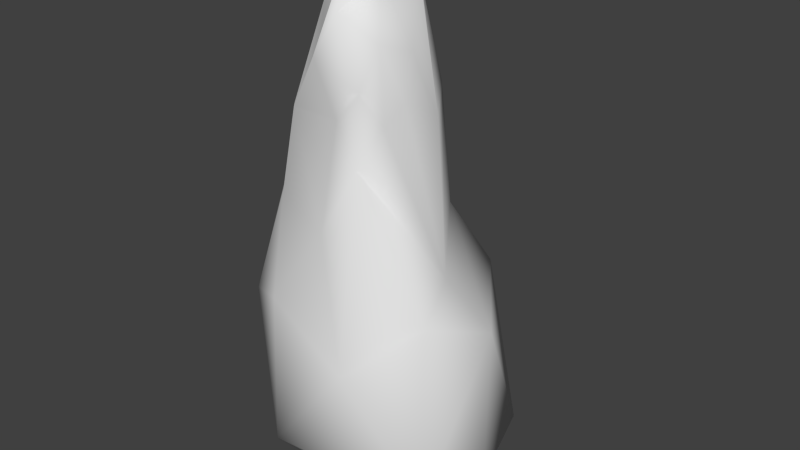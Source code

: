 # Source: rockPier.blend  (saved by Blender 2.69.0; exported with 4.5.12 LTS)
import bpy
from mathutils import Matrix  # noqa: F401  (used for matrix-valued properties, if any)

bpy.ops.wm.read_factory_settings(use_empty=True)
scene = bpy.context.scene
scene.name = 'Scene'

# ---- collections
col_collection_1 = bpy.data.collections.new('Collection 1'); scene.collection.children.link(col_collection_1)

# ---- materials (node trees are filled in below, after node groups)
mat_material = bpy.data.materials.new('Material')
mat_material.alpha_threshold = 0.0
mat_material.use_transparent_shadow = False
mat_material.roughness = 0.5
mat_material.line_color = (0.0, 0.0, 0.0, 1.0)

# ---- material node trees

# ---- world
world_world = bpy.data.worlds.new('World'); scene.world = world_world
world_world.color = (0.05088, 0.05088, 0.05088)
world_world.use_sun_shadow = False
world_world.sun_shadow_jitter_overblur = 0.0
world_world.cycles.sampling_method = 'MANUAL'
world_world.cycles.sample_map_resolution = 256

# ---- meshes
me_cube = bpy.data.meshes.new('Cube')
me_cube.from_pydata([(0.6494, -0.8503, -3.936), (1.423, -0.9306, -0.9977), (-0.4638, -1.544, -0.9977), (-1.752, -0.03447, -0.9977), (-0.4638, 1.783, -0.9977), (0.717, -1.306, 0.957), (-0.9559, -0.5548, 1.144), (-0.9378, 1.05, 1.148), (0.2443, 0.8178, 1.306), (0.9601, -0.1674, 1.306), (-0.1187, 0.02562, 2.943), (-0.4844, -1.607, -3.096), (1.815, -1.472, -3.027), (0.6124, -1.571, -1.683), (1.663, 0.06151, -1.426), (1.472, 0.9731, -3.292), (-1.61, 0.05311, -3.091), (-1.363, -0.978, -1.426), (-1.048, 1.966, -3.593), (-1.363, 0.9091, -1.426), (0.5539, 1.588, -1.426), (1.261, -0.3631, -0.6135), (0.1797, -1.338, 0.02017), (-1.374, -0.2136, 0.332), (-0.6583, -1.105, 0.2512), (0.3459, -1.157, 2.635), (-1.36, 0.4408, 0.3301), (0.02914, 1.332, -0.6135), (0.8088, -0.5731, 1.546), (-0.5051, -1.016, 1.329), (-1.095, -0.08998, 1.546), (-0.3346, 1.044, 1.447), (0.05122, -0.505, 2.857), (0.5257, 0.0, 2.902), (-0.5472, -0.405, 2.461), (-0.7237, 0.4981, 2.669), (0.1625, 0.5, 2.607), (-0.3832, 0.4642, 2.88), (-0.3973, 0.8261, 2.565), (0.7511, -0.8843, 1.347), (0.6088, -1.13, 1.785), (0.2004, -1.063, 1.347), (0.2459, -0.9528, 3.042), (0.1356, -0.2684, 2.763), (0.4358, -0.5714, 2.924), (0.7976, -0.4273, 2.116), (-0.1953, -0.8399, 2.195), (0.06262, -1.252, 2.112), (0.7122, -0.8884, 2.281), (-0.4633, 0.7744, -4.024), (1.957, -0.4115, -3.231), (0.1682, 1.83, -3.391)], [], [(0, 12, 11), (1, 12, 14), (0, 11, 16), (1, 14, 21), (2, 13, 22), (3, 17, 23), (2, 22, 24), (3, 23, 26), (6, 29, 34), (7, 30, 35), (8, 31, 36), (11, 13, 2), (11, 12, 13), (12, 1, 13), (0, 15, 50), (12, 0, 50), (16, 17, 3), (16, 11, 17), (11, 2, 17), (18, 19, 4), (18, 16, 19), (16, 3, 19), (50, 14, 12), (18, 4, 20), (27, 7, 31), (7, 19, 26), (23, 24, 6), (23, 17, 24), (17, 2, 24), (19, 3, 26), (20, 4, 27), (4, 7, 27), (4, 19, 7), (21, 9, 28), (24, 29, 6), (24, 22, 29), (29, 22, 41), (26, 30, 7), (26, 23, 30), (23, 6, 30), (27, 31, 8), (33, 10, 43), (28, 9, 45), (34, 32, 10), (34, 29, 46), (37, 34, 10), (35, 30, 34), (30, 6, 34), (36, 31, 38), (31, 7, 38), (1, 21, 5), (22, 13, 5), (13, 1, 5), (5, 21, 39), (37, 38, 35), (36, 37, 10), (33, 36, 10), (8, 9, 21), (27, 21, 14), (20, 14, 15), (8, 36, 9), (48, 44, 25), (5, 40, 41), (25, 42, 47), (25, 44, 42), (7, 35, 38), (34, 37, 35), (38, 37, 36), (39, 48, 40), (28, 45, 48), (45, 33, 44), (41, 47, 29), (41, 40, 47), (40, 25, 47), (47, 46, 29), (47, 42, 46), (42, 32, 46), (42, 43, 32), (42, 44, 43), (44, 33, 43), (10, 32, 43), (0, 16, 49), (16, 18, 49), (50, 15, 14), (49, 15, 0), (15, 51, 20), (51, 18, 20), (51, 49, 18), (49, 51, 15), (9, 33, 45), (32, 34, 46), (21, 28, 39), (27, 8, 21), (20, 27, 14), (36, 33, 9), (40, 48, 25), (5, 39, 40), (39, 28, 48), (48, 45, 44), (22, 5, 41)])
me_cube.polygons.foreach_set('use_smooth', [True] * 100)
me_cube.materials.append(mat_material)
me_cube.use_remesh_preserve_volume = False
me_cube.use_remesh_preserve_attributes = False
me_cube.use_mirror_vertex_groups = False
me_cube.update()

# ---- objects
ob_cube = bpy.data.objects.new('Cube', me_cube)

# ---- transforms, parenting, visibility, modifiers, constraints
ob_cube.location = (0.0, 0.0, 0.0)
ob_cube.lock_rotations_4d = False
ob_cube.empty_display_type = 'ARROWS'
ob_cube.lineart.crease_threshold = 0.0

# ---- collection membership
col_collection_1.objects.link(ob_cube)

# ---- scene / render settings (as saved in the file)
scene.frame_start = 1; scene.frame_end = 250; scene.frame_set(1)
scene.render.engine = 'BLENDER_EEVEE_NEXT'
scene.render.image_settings.compression = 90
scene.render.resolution_percentage = 50
scene.render.dither_intensity = 0.0
scene.cycles.use_denoising = False
scene.cycles.samples = 10
scene.cycles.sampling_pattern = 'TABULATED_SOBOL'
scene.cycles.light_sampling_threshold = 0.0
scene.cycles.use_adaptive_sampling = False
scene.cycles.use_light_tree = False
scene.cycles.blur_glossy = 0.0
scene.cycles.volume_bounces = 1
scene.cycles.pixel_filter_type = 'GAUSSIAN'
scene.cycles.sample_clamp_indirect = 0.0
scene.view_settings.view_transform = 'Standard'
bpy.context.view_layer.update()

# ---- added for rendering (the .blend has no active camera and no usable light): camera, sun
cam_auto = bpy.data.cameras.new('AutoCamera')
cam_auto.lens = 50.0
cam_auto.sensor_width = 36.0
cam_auto.clip_end = 1000.0
ob_auto_camera = bpy.data.objects.new('AutoCamera', cam_auto)
scene.collection.objects.link(ob_auto_camera)
ob_auto_camera.location = (8.1926, -9.52893, 5.98121)
ob_auto_camera.rotation_euler = (1.09748, -7.21219e-08, 0.694738)
scene.camera = ob_auto_camera
light_auto_sun = bpy.data.lights.new('AutoSun', 'SUN')
light_auto_sun.energy = 3.0
light_auto_sun.angle = 0.0523599
ob_auto_sun = bpy.data.objects.new('AutoSun', light_auto_sun)
scene.collection.objects.link(ob_auto_sun)
ob_auto_sun.rotation_euler = (0.872665, 0.174533, 0.523599)
bpy.context.view_layer.update()
